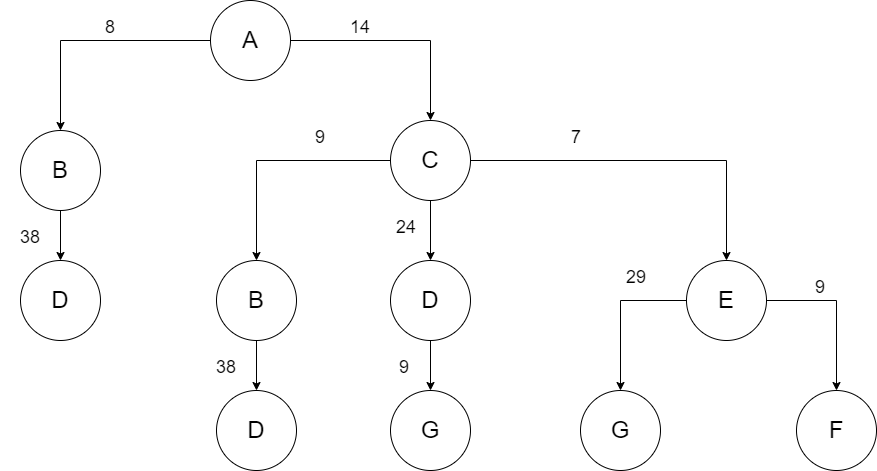

The diagram above was exported from draw.io. Its source (the exported page's mxGraphModel, read from the mxfile embedded in the PNG):
<mxGraphModel dx="1381" dy="756" grid="1" gridSize="10" guides="1" tooltips="1" connect="1" arrows="1" fold="1" page="1" pageScale="1" pageWidth="827" pageHeight="1169" math="0" shadow="0">
  <root>
    <mxCell id="WB4ftZYPpaabsz6zA8J7-0" />
    <mxCell id="WB4ftZYPpaabsz6zA8J7-1" parent="WB4ftZYPpaabsz6zA8J7-0" />
    <mxCell id="WB4ftZYPpaabsz6zA8J7-2" style="edgeStyle=orthogonalEdgeStyle;rounded=0;orthogonalLoop=1;jettySize=auto;html=1;exitX=0;exitY=0.5;exitDx=0;exitDy=0;entryX=0.5;entryY=0;entryDx=0;entryDy=0;fontSize=24;" edge="1" parent="WB4ftZYPpaabsz6zA8J7-1" source="WB4ftZYPpaabsz6zA8J7-4" target="WB4ftZYPpaabsz6zA8J7-6">
      <mxGeometry relative="1" as="geometry" />
    </mxCell>
    <mxCell id="WB4ftZYPpaabsz6zA8J7-3" style="edgeStyle=orthogonalEdgeStyle;rounded=0;orthogonalLoop=1;jettySize=auto;html=1;exitX=1;exitY=0.5;exitDx=0;exitDy=0;entryX=0.5;entryY=0;entryDx=0;entryDy=0;fontSize=24;" edge="1" parent="WB4ftZYPpaabsz6zA8J7-1" source="WB4ftZYPpaabsz6zA8J7-4" target="WB4ftZYPpaabsz6zA8J7-10">
      <mxGeometry relative="1" as="geometry" />
    </mxCell>
    <mxCell id="WB4ftZYPpaabsz6zA8J7-4" value="&lt;font style=&quot;font-size: 24px&quot;&gt;A&lt;/font&gt;" style="ellipse;whiteSpace=wrap;html=1;aspect=fixed;" vertex="1" parent="WB4ftZYPpaabsz6zA8J7-1">
      <mxGeometry x="410" y="120" width="80" height="80" as="geometry" />
    </mxCell>
    <mxCell id="WB4ftZYPpaabsz6zA8J7-5" style="edgeStyle=orthogonalEdgeStyle;rounded=0;orthogonalLoop=1;jettySize=auto;html=1;exitX=0.5;exitY=1;exitDx=0;exitDy=0;entryX=0.5;entryY=0;entryDx=0;entryDy=0;fontSize=24;" edge="1" parent="WB4ftZYPpaabsz6zA8J7-1" source="WB4ftZYPpaabsz6zA8J7-6" target="WB4ftZYPpaabsz6zA8J7-11">
      <mxGeometry relative="1" as="geometry" />
    </mxCell>
    <mxCell id="WB4ftZYPpaabsz6zA8J7-6" value="&lt;font style=&quot;font-size: 24px&quot;&gt;B&lt;/font&gt;" style="ellipse;whiteSpace=wrap;html=1;aspect=fixed;" vertex="1" parent="WB4ftZYPpaabsz6zA8J7-1">
      <mxGeometry x="220" y="250" width="80" height="80" as="geometry" />
    </mxCell>
    <mxCell id="WB4ftZYPpaabsz6zA8J7-7" style="edgeStyle=orthogonalEdgeStyle;rounded=0;orthogonalLoop=1;jettySize=auto;html=1;exitX=0.5;exitY=1;exitDx=0;exitDy=0;entryX=0.5;entryY=0;entryDx=0;entryDy=0;fontSize=18;" edge="1" parent="WB4ftZYPpaabsz6zA8J7-1" source="WB4ftZYPpaabsz6zA8J7-10" target="WB4ftZYPpaabsz6zA8J7-16">
      <mxGeometry relative="1" as="geometry" />
    </mxCell>
    <mxCell id="WB4ftZYPpaabsz6zA8J7-8" style="edgeStyle=orthogonalEdgeStyle;rounded=0;orthogonalLoop=1;jettySize=auto;html=1;exitX=1;exitY=0.5;exitDx=0;exitDy=0;entryX=0.5;entryY=0;entryDx=0;entryDy=0;fontSize=18;" edge="1" parent="WB4ftZYPpaabsz6zA8J7-1" source="WB4ftZYPpaabsz6zA8J7-10" target="WB4ftZYPpaabsz6zA8J7-20">
      <mxGeometry relative="1" as="geometry" />
    </mxCell>
    <mxCell id="WB4ftZYPpaabsz6zA8J7-9" style="edgeStyle=orthogonalEdgeStyle;rounded=0;orthogonalLoop=1;jettySize=auto;html=1;exitX=0;exitY=0.5;exitDx=0;exitDy=0;entryX=0.5;entryY=0;entryDx=0;entryDy=0;fontSize=18;" edge="1" parent="WB4ftZYPpaabsz6zA8J7-1" source="WB4ftZYPpaabsz6zA8J7-10" target="WB4ftZYPpaabsz6zA8J7-15">
      <mxGeometry relative="1" as="geometry" />
    </mxCell>
    <mxCell id="WB4ftZYPpaabsz6zA8J7-10" value="&lt;font style=&quot;font-size: 24px&quot;&gt;C&lt;/font&gt;" style="ellipse;whiteSpace=wrap;html=1;aspect=fixed;" vertex="1" parent="WB4ftZYPpaabsz6zA8J7-1">
      <mxGeometry x="590" y="240" width="80" height="80" as="geometry" />
    </mxCell>
    <mxCell id="WB4ftZYPpaabsz6zA8J7-11" value="&lt;font style=&quot;font-size: 24px&quot;&gt;D&lt;/font&gt;" style="ellipse;whiteSpace=wrap;html=1;aspect=fixed;" vertex="1" parent="WB4ftZYPpaabsz6zA8J7-1">
      <mxGeometry x="220" y="380" width="80" height="80" as="geometry" />
    </mxCell>
    <mxCell id="WB4ftZYPpaabsz6zA8J7-12" value="&lt;font style=&quot;font-size: 18px&quot;&gt;8&lt;/font&gt;" style="text;html=1;strokeColor=none;fillColor=none;align=center;verticalAlign=middle;whiteSpace=wrap;rounded=0;fontSize=24;" vertex="1" parent="WB4ftZYPpaabsz6zA8J7-1">
      <mxGeometry x="280" y="130" width="60" height="30" as="geometry" />
    </mxCell>
    <mxCell id="WB4ftZYPpaabsz6zA8J7-13" value="&lt;font style=&quot;font-size: 18px&quot;&gt;14&lt;/font&gt;" style="text;html=1;strokeColor=none;fillColor=none;align=center;verticalAlign=middle;whiteSpace=wrap;rounded=0;fontSize=24;" vertex="1" parent="WB4ftZYPpaabsz6zA8J7-1">
      <mxGeometry x="530" y="130" width="60" height="30" as="geometry" />
    </mxCell>
    <mxCell id="WB4ftZYPpaabsz6zA8J7-14" value="&lt;font style=&quot;font-size: 18px&quot;&gt;38&lt;/font&gt;" style="text;html=1;strokeColor=none;fillColor=none;align=center;verticalAlign=middle;whiteSpace=wrap;rounded=0;fontSize=24;" vertex="1" parent="WB4ftZYPpaabsz6zA8J7-1">
      <mxGeometry x="200" y="340" width="60" height="30" as="geometry" />
    </mxCell>
    <mxCell id="WB4ftZYPpaabsz6zA8J7-15" value="&lt;font style=&quot;font-size: 24px&quot;&gt;B&lt;/font&gt;" style="ellipse;whiteSpace=wrap;html=1;aspect=fixed;" vertex="1" parent="WB4ftZYPpaabsz6zA8J7-1">
      <mxGeometry x="416" y="380" width="80" height="80" as="geometry" />
    </mxCell>
    <mxCell id="WB4ftZYPpaabsz6zA8J7-38" style="edgeStyle=orthogonalEdgeStyle;rounded=0;orthogonalLoop=1;jettySize=auto;html=1;exitX=0.5;exitY=1;exitDx=0;exitDy=0;entryX=0.5;entryY=0;entryDx=0;entryDy=0;fontSize=18;" edge="1" parent="WB4ftZYPpaabsz6zA8J7-1" source="WB4ftZYPpaabsz6zA8J7-16" target="WB4ftZYPpaabsz6zA8J7-36">
      <mxGeometry relative="1" as="geometry" />
    </mxCell>
    <mxCell id="WB4ftZYPpaabsz6zA8J7-16" value="&lt;font style=&quot;font-size: 24px&quot;&gt;D&lt;/font&gt;" style="ellipse;whiteSpace=wrap;html=1;aspect=fixed;" vertex="1" parent="WB4ftZYPpaabsz6zA8J7-1">
      <mxGeometry x="590" y="380" width="80" height="80" as="geometry" />
    </mxCell>
    <mxCell id="WB4ftZYPpaabsz6zA8J7-18" style="edgeStyle=orthogonalEdgeStyle;rounded=0;orthogonalLoop=1;jettySize=auto;html=1;exitX=0;exitY=0.5;exitDx=0;exitDy=0;entryX=0.5;entryY=0;entryDx=0;entryDy=0;fontSize=24;" edge="1" parent="WB4ftZYPpaabsz6zA8J7-1" source="WB4ftZYPpaabsz6zA8J7-20" target="WB4ftZYPpaabsz6zA8J7-23">
      <mxGeometry relative="1" as="geometry" />
    </mxCell>
    <mxCell id="WB4ftZYPpaabsz6zA8J7-19" style="edgeStyle=orthogonalEdgeStyle;rounded=0;orthogonalLoop=1;jettySize=auto;html=1;exitX=1;exitY=0.5;exitDx=0;exitDy=0;entryX=0.5;entryY=0;entryDx=0;entryDy=0;fontSize=24;" edge="1" parent="WB4ftZYPpaabsz6zA8J7-1" source="WB4ftZYPpaabsz6zA8J7-20" target="WB4ftZYPpaabsz6zA8J7-25">
      <mxGeometry relative="1" as="geometry" />
    </mxCell>
    <mxCell id="WB4ftZYPpaabsz6zA8J7-20" value="&lt;font style=&quot;font-size: 24px&quot;&gt;E&lt;/font&gt;" style="ellipse;whiteSpace=wrap;html=1;aspect=fixed;" vertex="1" parent="WB4ftZYPpaabsz6zA8J7-1">
      <mxGeometry x="886" y="380" width="80" height="80" as="geometry" />
    </mxCell>
    <mxCell id="WB4ftZYPpaabsz6zA8J7-23" value="&lt;span style=&quot;font-size: 24px&quot;&gt;G&lt;/span&gt;" style="ellipse;whiteSpace=wrap;html=1;aspect=fixed;" vertex="1" parent="WB4ftZYPpaabsz6zA8J7-1">
      <mxGeometry x="780" y="510" width="80" height="80" as="geometry" />
    </mxCell>
    <mxCell id="WB4ftZYPpaabsz6zA8J7-25" value="&lt;font style=&quot;font-size: 24px&quot;&gt;F&lt;/font&gt;" style="ellipse;whiteSpace=wrap;html=1;aspect=fixed;" vertex="1" parent="WB4ftZYPpaabsz6zA8J7-1">
      <mxGeometry x="996" y="510" width="80" height="80" as="geometry" />
    </mxCell>
    <mxCell id="WB4ftZYPpaabsz6zA8J7-26" value="&lt;font style=&quot;font-size: 18px&quot;&gt;24&lt;/font&gt;" style="text;html=1;strokeColor=none;fillColor=none;align=center;verticalAlign=middle;whiteSpace=wrap;rounded=0;fontSize=24;" vertex="1" parent="WB4ftZYPpaabsz6zA8J7-1">
      <mxGeometry x="576" y="330" width="60" height="30" as="geometry" />
    </mxCell>
    <mxCell id="WB4ftZYPpaabsz6zA8J7-27" value="&lt;font style=&quot;font-size: 18px&quot;&gt;9&lt;/font&gt;" style="text;html=1;strokeColor=none;fillColor=none;align=center;verticalAlign=middle;whiteSpace=wrap;rounded=0;fontSize=24;" vertex="1" parent="WB4ftZYPpaabsz6zA8J7-1">
      <mxGeometry x="990" y="390" width="60" height="30" as="geometry" />
    </mxCell>
    <mxCell id="WB4ftZYPpaabsz6zA8J7-29" value="&lt;font style=&quot;font-size: 18px&quot;&gt;29&lt;/font&gt;" style="text;html=1;strokeColor=none;fillColor=none;align=center;verticalAlign=middle;whiteSpace=wrap;rounded=0;fontSize=24;" vertex="1" parent="WB4ftZYPpaabsz6zA8J7-1">
      <mxGeometry x="806" y="380" width="60" height="30" as="geometry" />
    </mxCell>
    <mxCell id="WB4ftZYPpaabsz6zA8J7-31" value="&lt;font style=&quot;font-size: 18px&quot;&gt;9&lt;/font&gt;" style="text;html=1;strokeColor=none;fillColor=none;align=center;verticalAlign=middle;whiteSpace=wrap;rounded=0;fontSize=24;" vertex="1" parent="WB4ftZYPpaabsz6zA8J7-1">
      <mxGeometry x="490" y="240" width="60" height="30" as="geometry" />
    </mxCell>
    <mxCell id="WB4ftZYPpaabsz6zA8J7-32" value="&lt;font style=&quot;font-size: 18px&quot;&gt;7&lt;/font&gt;" style="text;html=1;strokeColor=none;fillColor=none;align=center;verticalAlign=middle;whiteSpace=wrap;rounded=0;fontSize=24;" vertex="1" parent="WB4ftZYPpaabsz6zA8J7-1">
      <mxGeometry x="746" y="240" width="60" height="30" as="geometry" />
    </mxCell>
    <mxCell id="WB4ftZYPpaabsz6zA8J7-33" style="edgeStyle=orthogonalEdgeStyle;rounded=0;orthogonalLoop=1;jettySize=auto;html=1;exitX=0.5;exitY=1;exitDx=0;exitDy=0;entryX=0.5;entryY=0;entryDx=0;entryDy=0;fontSize=24;" edge="1" parent="WB4ftZYPpaabsz6zA8J7-1" target="WB4ftZYPpaabsz6zA8J7-34">
      <mxGeometry relative="1" as="geometry">
        <mxPoint x="456" y="460" as="sourcePoint" />
      </mxGeometry>
    </mxCell>
    <mxCell id="WB4ftZYPpaabsz6zA8J7-34" value="&lt;font style=&quot;font-size: 24px&quot;&gt;D&lt;/font&gt;" style="ellipse;whiteSpace=wrap;html=1;aspect=fixed;" vertex="1" parent="WB4ftZYPpaabsz6zA8J7-1">
      <mxGeometry x="416" y="510" width="80" height="80" as="geometry" />
    </mxCell>
    <mxCell id="WB4ftZYPpaabsz6zA8J7-35" value="&lt;font style=&quot;font-size: 18px&quot;&gt;38&lt;/font&gt;" style="text;html=1;strokeColor=none;fillColor=none;align=center;verticalAlign=middle;whiteSpace=wrap;rounded=0;fontSize=24;" vertex="1" parent="WB4ftZYPpaabsz6zA8J7-1">
      <mxGeometry x="396" y="470" width="60" height="30" as="geometry" />
    </mxCell>
    <mxCell id="WB4ftZYPpaabsz6zA8J7-36" value="&lt;span style=&quot;font-size: 24px&quot;&gt;G&lt;/span&gt;" style="ellipse;whiteSpace=wrap;html=1;aspect=fixed;" vertex="1" parent="WB4ftZYPpaabsz6zA8J7-1">
      <mxGeometry x="590" y="510" width="80" height="80" as="geometry" />
    </mxCell>
    <mxCell id="WB4ftZYPpaabsz6zA8J7-37" value="&lt;font style=&quot;font-size: 18px&quot;&gt;9&lt;/font&gt;" style="text;html=1;strokeColor=none;fillColor=none;align=center;verticalAlign=middle;whiteSpace=wrap;rounded=0;fontSize=24;" vertex="1" parent="WB4ftZYPpaabsz6zA8J7-1">
      <mxGeometry x="574" y="470" width="60" height="30" as="geometry" />
    </mxCell>
  </root>
</mxGraphModel>